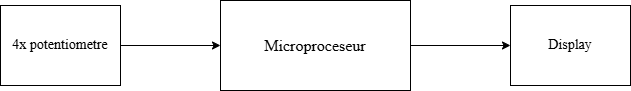

The diagram above was exported from draw.io. Its source (the exported page's mxGraphModel, read from the mxfile embedded in the PNG):
<mxGraphModel dx="1030" dy="527" grid="1" gridSize="10" guides="1" tooltips="1" connect="1" arrows="1" fold="1" page="1" pageScale="1" pageWidth="827" pageHeight="1169" math="0" shadow="0">
  <root>
    <mxCell id="0" />
    <mxCell id="1" parent="0" />
    <mxCell id="Cg_Tyw3v9_qtZT1k7xGz-1" parent="1" style="rounded=0;whiteSpace=wrap;html=1;" value="&lt;font style=&quot;font-size: 16px;&quot; face=&quot;Times New Roman&quot;&gt;Microproceseur&lt;/font&gt;" vertex="1">
      <mxGeometry height="90" width="190" x="290" y="170" as="geometry" />
    </mxCell>
    <mxCell id="Cg_Tyw3v9_qtZT1k7xGz-2" parent="1" style="rounded=0;whiteSpace=wrap;html=1;" value="&lt;font face=&quot;Times New Roman&quot; style=&quot;font-size: 14px;&quot;&gt;4x potentiometre&lt;/font&gt;" vertex="1">
      <mxGeometry height="80" width="120" x="70" y="175" as="geometry" />
    </mxCell>
    <mxCell id="Cg_Tyw3v9_qtZT1k7xGz-3" parent="1" style="rounded=0;whiteSpace=wrap;html=1;" value="&lt;font face=&quot;Times New Roman&quot;&gt;&lt;span style=&quot;font-size: 14px;&quot;&gt;Display&lt;/span&gt;&lt;/font&gt;" vertex="1">
      <mxGeometry height="80" width="120" x="580" y="175" as="geometry" />
    </mxCell>
    <mxCell id="Cg_Tyw3v9_qtZT1k7xGz-4" edge="1" parent="1" source="Cg_Tyw3v9_qtZT1k7xGz-1" style="endArrow=classic;html=1;rounded=0;entryX=0;entryY=0.5;entryDx=0;entryDy=0;exitX=1;exitY=0.5;exitDx=0;exitDy=0;" target="Cg_Tyw3v9_qtZT1k7xGz-3" value="">
      <mxGeometry height="50" relative="1" width="50" as="geometry">
        <mxPoint x="480" y="225" as="sourcePoint" />
        <mxPoint x="530" y="175" as="targetPoint" />
      </mxGeometry>
    </mxCell>
    <mxCell id="Cg_Tyw3v9_qtZT1k7xGz-5" edge="1" parent="1" source="Cg_Tyw3v9_qtZT1k7xGz-2" style="endArrow=classic;html=1;rounded=0;entryX=0;entryY=0.5;entryDx=0;entryDy=0;exitX=1;exitY=0.5;exitDx=0;exitDy=0;" target="Cg_Tyw3v9_qtZT1k7xGz-1" value="">
      <mxGeometry height="50" relative="1" width="50" as="geometry">
        <mxPoint x="190" y="220" as="sourcePoint" />
        <mxPoint x="240" y="170" as="targetPoint" />
      </mxGeometry>
    </mxCell>
  </root>
</mxGraphModel>